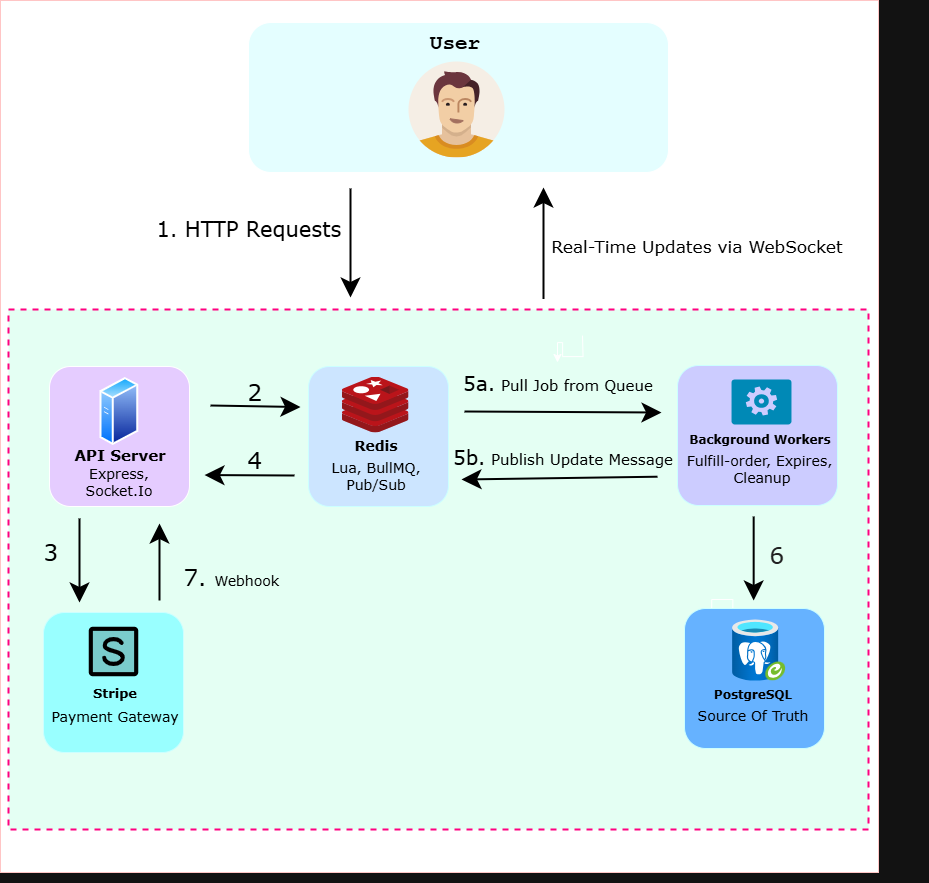

The diagram above was exported from draw.io. Its source (the exported page's mxGraphModel, read from the mxfile embedded in the PNG):
<mxGraphModel dx="2597" dy="1031" grid="1" gridSize="10" guides="1" tooltips="1" connect="1" arrows="1" fold="1" page="1" pageScale="1" pageWidth="850" pageHeight="1100" math="0" shadow="0">
  <root>
    <mxCell id="0" />
    <mxCell id="1" parent="0" />
    <mxCell id="fZiH2pUKUTY2WTmKX0dm-2" value="" style="group" vertex="1" connectable="0" parent="1">
      <mxGeometry x="-848" y="328" width="928" height="882" as="geometry" />
    </mxCell>
    <mxCell id="Rp0tfCJuPFN3JMwmy0M8-5" value="" style="rounded=0;whiteSpace=wrap;html=1;fillColor=light-dark(#FFFFFF,#FFF5F9);gradientColor=default;dashed=1;strokeWidth=1;perimeterSpacing=0;strokeColor=light-dark(#000000,#000000);movable=0;resizable=0;rotatable=0;deletable=0;editable=0;locked=1;connectable=0;" parent="fZiH2pUKUTY2WTmKX0dm-2" vertex="1">
      <mxGeometry x="28" y="307" width="830" height="510" as="geometry" />
    </mxCell>
    <mxCell id="R3LT2Vg2pRqphBBGudPS-1" value="" style="rounded=0;whiteSpace=wrap;html=1;fontColor=#ffffff;labelBorderColor=none;labelBackgroundColor=light-dark(#FFFFFF,#FFCCE6);fillColor=light-dark(#A20025,#FFFFFF);strokeColor=#6F0000;movable=0;resizable=0;rotatable=0;deletable=0;editable=0;locked=1;connectable=0;" parent="fZiH2pUKUTY2WTmKX0dm-2" vertex="1">
      <mxGeometry width="878" height="872" as="geometry" />
    </mxCell>
    <mxCell id="Rp0tfCJuPFN3JMwmy0M8-3" value="" style="rounded=1;whiteSpace=wrap;html=1;fillColor=light-dark(#FFFFFF,#E4FEFF);" parent="fZiH2pUKUTY2WTmKX0dm-2" vertex="1">
      <mxGeometry x="248" y="22" width="420" height="150" as="geometry" />
    </mxCell>
    <mxCell id="Rp0tfCJuPFN3JMwmy0M8-2" value="" style="group" parent="fZiH2pUKUTY2WTmKX0dm-2" connectable="0" vertex="1">
      <mxGeometry x="408" y="22" width="96" height="135" as="geometry" />
    </mxCell>
    <mxCell id="R3LT2Vg2pRqphBBGudPS-10" value="&lt;b&gt;&lt;font face=&quot;Courier New&quot; style=&quot;font-size: 21px; color: light-dark(rgb(0, 0, 0), rgb(0, 0, 0));&quot;&gt;User&lt;/font&gt;&lt;/b&gt;" style="text;html=1;align=center;verticalAlign=middle;resizable=1;points=[];autosize=1;strokeColor=none;fillColor=none;movable=1;rotatable=1;deletable=1;editable=1;locked=0;connectable=1;" parent="Rp0tfCJuPFN3JMwmy0M8-2" vertex="1">
      <mxGeometry x="11" width="70" height="40" as="geometry" />
    </mxCell>
    <mxCell id="R3LT2Vg2pRqphBBGudPS-11" value="" style="shape=image;html=1;verticalAlign=top;verticalLabelPosition=bottom;labelBackgroundColor=#ffffff;imageAspect=0;aspect=fixed;image=https://icons.diagrams.net/icon-cache1/User_Pictures-2256/male3-517.svg;movable=1;resizable=1;rotatable=1;deletable=1;editable=1;locked=0;connectable=1;" parent="Rp0tfCJuPFN3JMwmy0M8-2" vertex="1">
      <mxGeometry y="39" width="96" height="96" as="geometry" />
    </mxCell>
    <mxCell id="Rp0tfCJuPFN3JMwmy0M8-17" style="edgeStyle=orthogonalEdgeStyle;rounded=0;orthogonalLoop=1;jettySize=auto;html=1;exitX=0.02;exitY=0.01;exitDx=0;exitDy=0;exitPerimeter=0;" parent="fZiH2pUKUTY2WTmKX0dm-2" source="6rqXPow6woKYVqDPDeYf-4" edge="1">
      <mxGeometry relative="1" as="geometry">
        <mxPoint x="838" y="172" as="targetPoint" />
        <mxPoint x="582.0000000000002" y="335.0999999999999" as="sourcePoint" />
      </mxGeometry>
    </mxCell>
    <mxCell id="Rp0tfCJuPFN3JMwmy0M8-12" value="" style="endArrow=classic;html=1;rounded=0;strokeWidth=2;strokeColor=light-dark(#000000,#000000);endSize=14;startSize=4;" parent="fZiH2pUKUTY2WTmKX0dm-2" edge="1">
      <mxGeometry width="50" height="50" relative="1" as="geometry">
        <mxPoint x="350" y="188" as="sourcePoint" />
        <mxPoint x="350" y="297" as="targetPoint" />
      </mxGeometry>
    </mxCell>
    <mxCell id="Rp0tfCJuPFN3JMwmy0M8-15" value="&lt;font face=&quot;Verdana&quot; style=&quot;color: light-dark(rgb(0, 0, 0), rgb(0, 0, 0)); font-size: 21px;&quot;&gt;1. HTTP Requests&lt;/font&gt;" style="text;html=1;align=center;verticalAlign=middle;resizable=0;points=[];autosize=1;strokeColor=none;fillColor=none;" parent="fZiH2pUKUTY2WTmKX0dm-2" vertex="1">
      <mxGeometry x="143" y="207" width="210" height="40" as="geometry" />
    </mxCell>
    <mxCell id="Rp0tfCJuPFN3JMwmy0M8-51" value="&lt;font style=&quot;color: light-dark(rgb(0, 0, 0), rgb(0, 0, 0)); font-size: 17px;&quot; face=&quot;Verdana&quot;&gt;Real-Time Updates via WebSocket&lt;/font&gt;" style="text;html=1;align=center;verticalAlign=middle;resizable=0;points=[];autosize=1;strokeColor=none;fillColor=none;" parent="fZiH2pUKUTY2WTmKX0dm-2" vertex="1">
      <mxGeometry x="541" y="231" width="310" height="30" as="geometry" />
    </mxCell>
    <mxCell id="Rp0tfCJuPFN3JMwmy0M8-52" value="" style="endArrow=classic;html=1;rounded=0;strokeWidth=2;strokeColor=light-dark(#000000,#000000);endSize=14;startSize=4;" parent="fZiH2pUKUTY2WTmKX0dm-2" edge="1">
      <mxGeometry width="50" height="50" relative="1" as="geometry">
        <mxPoint x="543" y="298.5" as="sourcePoint" />
        <mxPoint x="543" y="187" as="targetPoint" />
      </mxGeometry>
    </mxCell>
    <mxCell id="fZiH2pUKUTY2WTmKX0dm-1" value="" style="rounded=0;whiteSpace=wrap;html=1;fillColor=light-dark(#FFFFFF,#E4FFF3);strokeWidth=2;strokeColor=light-dark(#000000,#FF0080);dashed=1;" vertex="1" parent="fZiH2pUKUTY2WTmKX0dm-2">
      <mxGeometry x="8" y="309" width="860" height="520" as="geometry" />
    </mxCell>
    <mxCell id="Rp0tfCJuPFN3JMwmy0M8-55" value="" style="endArrow=classic;html=1;rounded=0;strokeWidth=2;strokeColor=light-dark(#000000,#000000);endSize=14;startSize=4;" parent="fZiH2pUKUTY2WTmKX0dm-2" edge="1">
      <mxGeometry width="50" height="50" relative="1" as="geometry">
        <mxPoint x="79" y="518" as="sourcePoint" />
        <mxPoint x="79" y="602" as="targetPoint" />
      </mxGeometry>
    </mxCell>
    <mxCell id="Rp0tfCJuPFN3JMwmy0M8-59" value="&lt;font face=&quot;Verdana&quot; style=&quot;color: light-dark(rgb(0, 0, 0), rgb(0, 0, 0)); font-size: 23px;&quot;&gt;3&lt;/font&gt;" style="text;html=1;align=left;verticalAlign=middle;resizable=0;points=[];autosize=1;strokeColor=none;fillColor=none;" parent="fZiH2pUKUTY2WTmKX0dm-2" vertex="1">
      <mxGeometry x="41" y="531" width="40" height="40" as="geometry" />
    </mxCell>
    <mxCell id="Rp0tfCJuPFN3JMwmy0M8-71" value="" style="group" parent="fZiH2pUKUTY2WTmKX0dm-2" connectable="0" vertex="1">
      <mxGeometry x="39" y="612" width="150" height="140" as="geometry" />
    </mxCell>
    <mxCell id="Rp0tfCJuPFN3JMwmy0M8-32" value="" style="rounded=1;whiteSpace=wrap;html=1;fillColor=light-dark(#FFFFFF,#99FFFF);strokeColor=light-dark(#000000,#CCFFFF);" parent="Rp0tfCJuPFN3JMwmy0M8-71" vertex="1">
      <mxGeometry x="4" width="140" height="140" as="geometry" />
    </mxCell>
    <mxCell id="Rp0tfCJuPFN3JMwmy0M8-70" value="" style="group" parent="Rp0tfCJuPFN3JMwmy0M8-71" connectable="0" vertex="1">
      <mxGeometry y="6" width="150" height="113" as="geometry" />
    </mxCell>
    <mxCell id="Rp0tfCJuPFN3JMwmy0M8-31" value="" style="shape=image;html=1;verticalAlign=top;verticalLabelPosition=bottom;labelBackgroundColor=#ffffff;imageAspect=0;aspect=fixed;image=https://icons.diagrams.net/icon-cache1/Phosphor_Duotone_Vol_4-2933/stripe-logo-duotone-1449.svg" parent="Rp0tfCJuPFN3JMwmy0M8-70" vertex="1">
      <mxGeometry x="41" width="66" height="66" as="geometry" />
    </mxCell>
    <mxCell id="Rp0tfCJuPFN3JMwmy0M8-44" value="&lt;font style=&quot;font-size: 13px; color: light-dark(rgb(0, 0, 0), rgb(0, 0, 0));&quot; face=&quot;Verdana&quot;&gt;&lt;b&gt;Stripe&lt;/b&gt;&lt;/font&gt;" style="text;html=1;align=center;verticalAlign=middle;resizable=0;points=[];autosize=1;strokeColor=none;fillColor=none;" parent="Rp0tfCJuPFN3JMwmy0M8-70" vertex="1">
      <mxGeometry x="40" y="59" width="70" height="30" as="geometry" />
    </mxCell>
    <mxCell id="Rp0tfCJuPFN3JMwmy0M8-45" value="&lt;font style=&quot;color: light-dark(rgb(0, 0, 0), rgb(0, 0, 0)); font-size: 14px;&quot; face=&quot;Verdana&quot;&gt;Payment Gateway&lt;/font&gt;" style="text;html=1;align=center;verticalAlign=middle;resizable=0;points=[];autosize=1;strokeColor=none;fillColor=none;" parent="Rp0tfCJuPFN3JMwmy0M8-70" vertex="1">
      <mxGeometry y="83" width="150" height="30" as="geometry" />
    </mxCell>
    <mxCell id="Rp0tfCJuPFN3JMwmy0M8-37" value="" style="group" parent="fZiH2pUKUTY2WTmKX0dm-2" connectable="0" vertex="1">
      <mxGeometry x="49" y="366" width="140" height="140" as="geometry" />
    </mxCell>
    <mxCell id="Rp0tfCJuPFN3JMwmy0M8-19" value="" style="rounded=1;whiteSpace=wrap;html=1;fillColor=light-dark(#FFFFFF,#E5CCFF);" parent="Rp0tfCJuPFN3JMwmy0M8-37" vertex="1">
      <mxGeometry width="140" height="140" as="geometry" />
    </mxCell>
    <mxCell id="Rp0tfCJuPFN3JMwmy0M8-33" value="&lt;font face=&quot;Verdana&quot; style=&quot;color: light-dark(rgb(0, 0, 0), rgb(0, 0, 0)); font-size: 15px;&quot;&gt;&lt;b style=&quot;&quot;&gt;API Server&lt;/b&gt;&lt;/font&gt;" style="text;html=1;align=center;verticalAlign=middle;resizable=0;points=[];autosize=1;strokeColor=none;fillColor=none;" parent="Rp0tfCJuPFN3JMwmy0M8-37" vertex="1">
      <mxGeometry x="14.519999999999982" y="73" width="110" height="30" as="geometry" />
    </mxCell>
    <mxCell id="Rp0tfCJuPFN3JMwmy0M8-35" value="&lt;font face=&quot;Verdana&quot; style=&quot;font-size: 14px; color: light-dark(rgb(0, 0, 0), rgb(0, 0, 0));&quot;&gt;Express,&lt;/font&gt;&lt;div&gt;&lt;font face=&quot;Verdana&quot; style=&quot;font-size: 14px; color: light-dark(rgb(0, 0, 0), rgb(0, 0, 0));&quot;&gt;Socket.Io&lt;/font&gt;&lt;/div&gt;" style="text;html=1;align=center;verticalAlign=middle;resizable=0;points=[];autosize=1;strokeColor=none;fillColor=none;" parent="Rp0tfCJuPFN3JMwmy0M8-37" vertex="1">
      <mxGeometry x="24.32000000000005" y="90" width="90" height="50" as="geometry" />
    </mxCell>
    <mxCell id="R3LT2Vg2pRqphBBGudPS-6" value="" style="image;aspect=fixed;perimeter=ellipsePerimeter;html=1;align=center;shadow=0;dashed=0;spacingTop=3;image=img/lib/active_directory/generic_server.svg;" parent="Rp0tfCJuPFN3JMwmy0M8-37" vertex="1">
      <mxGeometry x="50" y="10" width="38.64" height="69" as="geometry" />
    </mxCell>
    <mxCell id="Rp0tfCJuPFN3JMwmy0M8-53" value="" style="endArrow=classic;html=1;rounded=0;strokeWidth=2;strokeColor=light-dark(#000000,#000000);endSize=14;startSize=4;" parent="fZiH2pUKUTY2WTmKX0dm-2" edge="1">
      <mxGeometry width="50" height="50" relative="1" as="geometry">
        <mxPoint x="210" y="405" as="sourcePoint" />
        <mxPoint x="300" y="406.5391421560155" as="targetPoint" />
      </mxGeometry>
    </mxCell>
    <mxCell id="Rp0tfCJuPFN3JMwmy0M8-54" value="" style="endArrow=classic;html=1;rounded=0;strokeWidth=2;strokeColor=light-dark(#000000,#000000);endSize=14;startSize=4;" parent="fZiH2pUKUTY2WTmKX0dm-2" edge="1">
      <mxGeometry width="50" height="50" relative="1" as="geometry">
        <mxPoint x="294" y="475" as="sourcePoint" />
        <mxPoint x="204" y="474.54999999999995" as="targetPoint" />
      </mxGeometry>
    </mxCell>
    <mxCell id="Rp0tfCJuPFN3JMwmy0M8-64" value="&lt;font style=&quot;color: light-dark(rgb(0, 0, 0), rgb(0, 0, 0));&quot; face=&quot;Verdana&quot;&gt;&lt;span style=&quot;font-size: 23px;&quot;&gt;7. &lt;/span&gt;&lt;font style=&quot;font-size: 14px;&quot;&gt;Webhook&lt;/font&gt;&lt;/font&gt;" style="text;html=1;align=left;verticalAlign=middle;resizable=0;points=[];autosize=1;strokeColor=none;fillColor=none;" parent="fZiH2pUKUTY2WTmKX0dm-2" vertex="1">
      <mxGeometry x="181" y="556" width="120" height="40" as="geometry" />
    </mxCell>
    <mxCell id="Rp0tfCJuPFN3JMwmy0M8-65" value="&lt;font face=&quot;Verdana&quot; style=&quot;color: light-dark(rgb(0, 0, 0), rgb(0, 0, 0)); font-size: 23px;&quot;&gt;4&lt;/font&gt;" style="text;html=1;align=left;verticalAlign=middle;resizable=0;points=[];autosize=1;strokeColor=none;fillColor=none;" parent="fZiH2pUKUTY2WTmKX0dm-2" vertex="1">
      <mxGeometry x="245" y="439" width="40" height="40" as="geometry" />
    </mxCell>
    <mxCell id="Rp0tfCJuPFN3JMwmy0M8-68" value="&lt;font face=&quot;Verdana&quot; style=&quot;color: light-dark(rgb(0, 0, 0), rgb(0, 0, 0)); font-size: 23px;&quot;&gt;2&lt;/font&gt;" style="text;html=1;align=left;verticalAlign=middle;resizable=0;points=[];autosize=1;strokeColor=none;fillColor=none;" parent="fZiH2pUKUTY2WTmKX0dm-2" vertex="1">
      <mxGeometry x="245" y="371" width="40" height="40" as="geometry" />
    </mxCell>
    <mxCell id="Rp0tfCJuPFN3JMwmy0M8-56" value="" style="endArrow=classic;html=1;rounded=0;strokeWidth=2;strokeColor=light-dark(#000000,#000000);endSize=14;startSize=4;" parent="fZiH2pUKUTY2WTmKX0dm-2" edge="1">
      <mxGeometry width="50" height="50" relative="1" as="geometry">
        <mxPoint x="159" y="600" as="sourcePoint" />
        <mxPoint x="159" y="523" as="targetPoint" />
      </mxGeometry>
    </mxCell>
    <mxCell id="Rp0tfCJuPFN3JMwmy0M8-50" value="" style="group" parent="fZiH2pUKUTY2WTmKX0dm-2" connectable="0" vertex="1">
      <mxGeometry x="676" y="365" width="170" height="140" as="geometry" />
    </mxCell>
    <mxCell id="Rp0tfCJuPFN3JMwmy0M8-41" value="" style="rounded=1;whiteSpace=wrap;html=1;fillColor=light-dark(#FFFFFF,#CCCCFF);strokeColor=light-dark(#000000,#CCFFFF);" parent="Rp0tfCJuPFN3JMwmy0M8-50" vertex="1">
      <mxGeometry x="1" width="160" height="140" as="geometry" />
    </mxCell>
    <mxCell id="Rp0tfCJuPFN3JMwmy0M8-6" value="" style="verticalLabelPosition=bottom;html=1;verticalAlign=top;align=center;strokeColor=none;fillColor=#00BEF2;shape=mxgraph.azure.worker_role;" parent="Rp0tfCJuPFN3JMwmy0M8-50" vertex="1">
      <mxGeometry x="55" y="14" width="60" height="45" as="geometry" />
    </mxCell>
    <mxCell id="Rp0tfCJuPFN3JMwmy0M8-42" value="&lt;font style=&quot;color: light-dark(rgb(0, 0, 0), rgb(0, 0, 0));&quot; face=&quot;Verdana&quot;&gt;&lt;b style=&quot;&quot;&gt;Background Workers&lt;/b&gt;&lt;/font&gt;" style="text;html=1;align=center;verticalAlign=middle;resizable=0;points=[];autosize=1;strokeColor=none;fillColor=none;" parent="Rp0tfCJuPFN3JMwmy0M8-50" vertex="1">
      <mxGeometry x="3" y="59" width="160" height="30" as="geometry" />
    </mxCell>
    <mxCell id="Rp0tfCJuPFN3JMwmy0M8-43" value="&lt;font style=&quot;font-size: 14px; color: light-dark(rgb(0, 0, 0), rgb(0, 0, 0));&quot; face=&quot;Verdana&quot;&gt;Fulfill-order, Expires,&amp;nbsp;&lt;/font&gt;&lt;div&gt;&lt;font style=&quot;font-size: 14px; color: light-dark(rgb(0, 0, 0), rgb(0, 0, 0));&quot; face=&quot;Verdana&quot;&gt;Cleanup&lt;/font&gt;&lt;/div&gt;" style="text;html=1;align=center;verticalAlign=middle;resizable=0;points=[];autosize=1;strokeColor=none;fillColor=none;" parent="Rp0tfCJuPFN3JMwmy0M8-50" vertex="1">
      <mxGeometry y="78" width="170" height="50" as="geometry" />
    </mxCell>
    <mxCell id="Rp0tfCJuPFN3JMwmy0M8-57" value="" style="endArrow=classic;html=1;rounded=0;strokeWidth=2;strokeColor=light-dark(#000000,#000000);endSize=14;startSize=4;" parent="fZiH2pUKUTY2WTmKX0dm-2" edge="1">
      <mxGeometry width="50" height="50" relative="1" as="geometry">
        <mxPoint x="753.17" y="516" as="sourcePoint" />
        <mxPoint x="753.17" y="600" as="targetPoint" />
      </mxGeometry>
    </mxCell>
    <mxCell id="Rp0tfCJuPFN3JMwmy0M8-69" value="&lt;font face=&quot;Verdana&quot; color=&quot;#ededed&quot;&gt;&lt;span style=&quot;font-size: 23px;&quot;&gt;6&lt;/span&gt;&lt;/font&gt;" style="text;html=1;align=left;verticalAlign=middle;resizable=0;points=[];autosize=1;strokeColor=none;fillColor=none;" parent="fZiH2pUKUTY2WTmKX0dm-2" vertex="1">
      <mxGeometry x="767" y="534" width="40" height="40" as="geometry" />
    </mxCell>
    <mxCell id="Rp0tfCJuPFN3JMwmy0M8-29" value="" style="edgeStyle=orthogonalEdgeStyle;rounded=0;orthogonalLoop=1;jettySize=auto;html=1;exitX=0.02;exitY=0.01;exitDx=0;exitDy=0;exitPerimeter=0;" parent="fZiH2pUKUTY2WTmKX0dm-2" source="R3LT2Vg2pRqphBBGudPS-5" target="Rp0tfCJuPFN3JMwmy0M8-28" edge="1">
      <mxGeometry relative="1" as="geometry">
        <mxPoint x="1304" y="768" as="targetPoint" />
        <mxPoint x="806" y="699" as="sourcePoint" />
      </mxGeometry>
    </mxCell>
    <mxCell id="Rp0tfCJuPFN3JMwmy0M8-28" value="" style="rounded=1;whiteSpace=wrap;html=1;fillColor=light-dark(#FFFFFF,#66B2FF);strokeColor=light-dark(#000000,#CCFFFF);" parent="fZiH2pUKUTY2WTmKX0dm-2" vertex="1">
      <mxGeometry x="684" y="608" width="140" height="140" as="geometry" />
    </mxCell>
    <mxCell id="R3LT2Vg2pRqphBBGudPS-5" value="" style="image;aspect=fixed;html=1;points=[];align=center;fontSize=12;image=img/lib/azure2/databases/Azure_Database_PostgreSQL_Server_Group.svg;" parent="fZiH2pUKUTY2WTmKX0dm-2" vertex="1">
      <mxGeometry x="731.24" y="619" width="53.82" height="61" as="geometry" />
    </mxCell>
    <mxCell id="Rp0tfCJuPFN3JMwmy0M8-46" value="&lt;font style=&quot;color: light-dark(rgb(0, 0, 0), rgb(0, 0, 0));&quot; face=&quot;Verdana&quot;&gt;&lt;b&gt;PostgreSQL&lt;/b&gt;&lt;/font&gt;" style="text;html=1;align=center;verticalAlign=middle;resizable=0;points=[];autosize=1;strokeColor=none;fillColor=none;" parent="fZiH2pUKUTY2WTmKX0dm-2" vertex="1">
      <mxGeometry x="702" y="679" width="100" height="30" as="geometry" />
    </mxCell>
    <mxCell id="Rp0tfCJuPFN3JMwmy0M8-47" value="&lt;font style=&quot;color: light-dark(rgb(0, 0, 0), rgb(0, 0, 0)); font-size: 14px;&quot; face=&quot;Verdana&quot;&gt;Source Of Truth&lt;/font&gt;" style="text;html=1;align=center;verticalAlign=middle;resizable=0;points=[];autosize=1;strokeColor=none;fillColor=none;" parent="fZiH2pUKUTY2WTmKX0dm-2" vertex="1">
      <mxGeometry x="687" y="700" width="130" height="30" as="geometry" />
    </mxCell>
    <mxCell id="6rqXPow6woKYVqDPDeYf-2" value="" style="endArrow=classic;html=1;rounded=0;strokeWidth=2;strokeColor=light-dark(#000000,#000000);endSize=14;startSize=4;" parent="fZiH2pUKUTY2WTmKX0dm-2" edge="1">
      <mxGeometry width="50" height="50" relative="1" as="geometry">
        <mxPoint x="464" y="411" as="sourcePoint" />
        <mxPoint x="661" y="412" as="targetPoint" />
      </mxGeometry>
    </mxCell>
    <mxCell id="6rqXPow6woKYVqDPDeYf-3" value="" style="endArrow=classic;html=1;rounded=0;strokeWidth=2;strokeColor=light-dark(#000000,#000000);endSize=14;startSize=4;" parent="fZiH2pUKUTY2WTmKX0dm-2" edge="1">
      <mxGeometry width="50" height="50" relative="1" as="geometry">
        <mxPoint x="657" y="476.20996441281136" as="sourcePoint" />
        <mxPoint x="461" y="479" as="targetPoint" />
      </mxGeometry>
    </mxCell>
    <mxCell id="6rqXPow6woKYVqDPDeYf-5" value="" style="edgeStyle=orthogonalEdgeStyle;rounded=0;orthogonalLoop=1;jettySize=auto;html=1;exitX=0.02;exitY=0.01;exitDx=0;exitDy=0;exitPerimeter=0;" parent="fZiH2pUKUTY2WTmKX0dm-2" target="6rqXPow6woKYVqDPDeYf-4" edge="1">
      <mxGeometry relative="1" as="geometry">
        <mxPoint x="838" y="172" as="targetPoint" />
        <mxPoint x="582.0000000000002" y="335.0999999999999" as="sourcePoint" />
      </mxGeometry>
    </mxCell>
    <mxCell id="6rqXPow6woKYVqDPDeYf-4" value="&lt;font style=&quot;color: light-dark(rgb(0, 0, 0), rgb(0, 0, 0)); font-size: 20px;&quot; face=&quot;Verdana&quot;&gt;5a.&lt;/font&gt;&lt;font style=&quot;color: light-dark(rgb(0, 0, 0), rgb(0, 0, 0)); font-size: 17px;&quot; face=&quot;Verdana&quot;&gt; &lt;/font&gt;&lt;font style=&quot;color: light-dark(rgb(0, 0, 0), rgb(0, 0, 0)); font-size: 15px;&quot; face=&quot;Verdana&quot;&gt;Pull Job from Queue&lt;/font&gt;" style="text;html=1;align=center;verticalAlign=middle;resizable=0;points=[];autosize=1;strokeColor=none;fillColor=none;" parent="fZiH2pUKUTY2WTmKX0dm-2" vertex="1">
      <mxGeometry x="452" y="362" width="210" height="40" as="geometry" />
    </mxCell>
    <mxCell id="6rqXPow6woKYVqDPDeYf-6" value="&lt;font style=&quot;color: light-dark(rgb(0, 0, 0), rgb(0, 0, 0)); font-size: 20px;&quot; face=&quot;Verdana&quot;&gt;5b.&lt;/font&gt;&lt;font style=&quot;font-size: 16px; color: light-dark(rgb(0, 0, 0), rgb(0, 0, 0));&quot; face=&quot;Verdana&quot;&gt; &lt;/font&gt;&lt;font style=&quot;color: light-dark(rgb(0, 0, 0), rgb(0, 0, 0)); font-size: 15px;&quot; face=&quot;Verdana&quot;&gt;Publish Update Message&lt;/font&gt;" style="text;html=1;align=center;verticalAlign=middle;resizable=0;points=[];autosize=1;strokeColor=none;fillColor=none;" parent="fZiH2pUKUTY2WTmKX0dm-2" vertex="1">
      <mxGeometry x="442" y="435" width="240" height="40" as="geometry" />
    </mxCell>
    <mxCell id="Rp0tfCJuPFN3JMwmy0M8-40" value="" style="group" parent="fZiH2pUKUTY2WTmKX0dm-2" connectable="0" vertex="1">
      <mxGeometry x="308" y="366" width="620" height="516" as="geometry" />
    </mxCell>
    <mxCell id="Rp0tfCJuPFN3JMwmy0M8-24" value="" style="rounded=1;whiteSpace=wrap;html=1;fillColor=light-dark(#FFFFFF,#CCE5FF);strokeColor=light-dark(#000000,#CCFFFF);" parent="Rp0tfCJuPFN3JMwmy0M8-40" vertex="1">
      <mxGeometry width="140" height="140" as="geometry" />
    </mxCell>
    <mxCell id="R3LT2Vg2pRqphBBGudPS-7" value="" style="image;sketch=0;aspect=fixed;html=1;points=[];align=center;fontSize=12;image=img/lib/mscae/Cache_Redis_Product.svg;" parent="Rp0tfCJuPFN3JMwmy0M8-40" vertex="1">
      <mxGeometry x="33.33000000000004" y="10" width="66.67" height="56" as="geometry" />
    </mxCell>
    <mxCell id="Rp0tfCJuPFN3JMwmy0M8-38" value="&lt;b&gt;&lt;font face=&quot;Verdana&quot; style=&quot;color: light-dark(rgb(0, 0, 0), rgb(0, 0, 0)); font-size: 14px;&quot;&gt;Redis&lt;/font&gt;&lt;/b&gt;" style="text;html=1;align=center;verticalAlign=middle;resizable=0;points=[];autosize=1;strokeColor=none;fillColor=none;" parent="Rp0tfCJuPFN3JMwmy0M8-40" vertex="1">
      <mxGeometry x="32" y="64" width="70" height="30" as="geometry" />
    </mxCell>
    <mxCell id="Rp0tfCJuPFN3JMwmy0M8-39" value="&lt;font style=&quot;color: light-dark(rgb(0, 0, 0), rgb(0, 0, 0)); font-size: 14px;&quot; face=&quot;Verdana&quot;&gt;Lua, BullMQ,&lt;/font&gt;&lt;div&gt;&lt;font style=&quot;color: light-dark(rgb(0, 0, 0), rgb(0, 0, 0)); font-size: 14px;&quot; face=&quot;Verdana&quot;&gt;Pub/Sub&lt;/font&gt;&lt;/div&gt;" style="text;html=1;align=center;verticalAlign=middle;resizable=0;points=[];autosize=1;strokeColor=none;fillColor=none;" parent="Rp0tfCJuPFN3JMwmy0M8-40" vertex="1">
      <mxGeometry x="12" y="84" width="110" height="50" as="geometry" />
    </mxCell>
  </root>
</mxGraphModel>